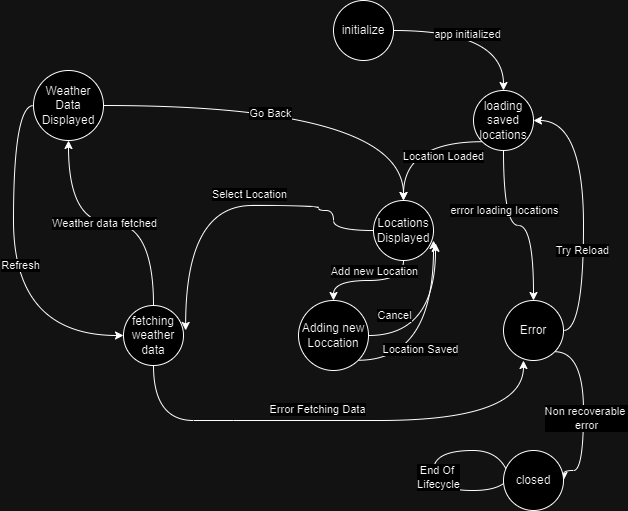

The diagram above was exported from draw.io. Its source (the exported page's mxGraphModel, read from the mxfile embedded in the PNG):
<mxGraphModel dx="888" dy="876" grid="1" gridSize="10" guides="1" tooltips="1" connect="1" arrows="1" fold="1" page="1" pageScale="1" pageWidth="850" pageHeight="1100" math="0" shadow="0">
  <root>
    <mxCell id="0" />
    <mxCell id="1" parent="0" />
    <mxCell id="LKgPGVygTi7epcHzGWYu-36" style="edgeStyle=orthogonalEdgeStyle;rounded=0;orthogonalLoop=1;jettySize=auto;html=1;exitX=1;exitY=0.5;exitDx=0;exitDy=0;curved=1;" parent="1" source="LKgPGVygTi7epcHzGWYu-38" target="LKgPGVygTi7epcHzGWYu-44" edge="1">
      <mxGeometry relative="1" as="geometry" />
    </mxCell>
    <mxCell id="LKgPGVygTi7epcHzGWYu-37" value="app initialized" style="edgeLabel;html=1;align=center;verticalAlign=middle;resizable=0;points=[];" parent="LKgPGVygTi7epcHzGWYu-36" connectable="0" vertex="1">
      <mxGeometry x="-0.1454" y="-3" relative="1" as="geometry">
        <mxPoint as="offset" />
      </mxGeometry>
    </mxCell>
    <mxCell id="LKgPGVygTi7epcHzGWYu-38" value="initialize" style="shape=ellipse;html=1;dashed=0;whiteSpace=wrap;aspect=fixed;perimeter=ellipsePerimeter;" parent="1" vertex="1">
      <mxGeometry x="390" y="210" width="60" height="60" as="geometry" />
    </mxCell>
    <mxCell id="LKgPGVygTi7epcHzGWYu-39" style="edgeStyle=orthogonalEdgeStyle;curved=1;rounded=0;orthogonalLoop=1;jettySize=auto;html=1;exitX=0.5;exitY=1;exitDx=0;exitDy=0;entryX=0.5;entryY=0;entryDx=0;entryDy=0;" parent="1" source="LKgPGVygTi7epcHzGWYu-41" target="LKgPGVygTi7epcHzGWYu-55" edge="1">
      <mxGeometry relative="1" as="geometry">
        <mxPoint x="410.00000000000006" y="590" as="targetPoint" />
      </mxGeometry>
    </mxCell>
    <mxCell id="LKgPGVygTi7epcHzGWYu-40" value="Add new Location" style="edgeLabel;html=1;align=center;verticalAlign=middle;resizable=0;points=[];" parent="LKgPGVygTi7epcHzGWYu-39" connectable="0" vertex="1">
      <mxGeometry x="-0.0363" y="-3" relative="1" as="geometry">
        <mxPoint x="3" y="-7" as="offset" />
      </mxGeometry>
    </mxCell>
    <mxCell id="LKgPGVygTi7epcHzGWYu-41" value="Locations Displayed" style="shape=ellipse;html=1;dashed=0;whiteSpace=wrap;aspect=fixed;perimeter=ellipsePerimeter;" parent="1" vertex="1">
      <mxGeometry x="430" y="410" width="60" height="60" as="geometry" />
    </mxCell>
    <mxCell id="LKgPGVygTi7epcHzGWYu-42" style="edgeStyle=orthogonalEdgeStyle;curved=1;rounded=0;orthogonalLoop=1;jettySize=auto;html=1;exitX=0;exitY=1;exitDx=0;exitDy=0;" parent="1" source="LKgPGVygTi7epcHzGWYu-44" target="LKgPGVygTi7epcHzGWYu-41" edge="1">
      <mxGeometry relative="1" as="geometry" />
    </mxCell>
    <mxCell id="LKgPGVygTi7epcHzGWYu-43" value="Location Loaded" style="edgeLabel;html=1;align=center;verticalAlign=middle;resizable=0;points=[];" parent="LKgPGVygTi7epcHzGWYu-42" connectable="0" vertex="1">
      <mxGeometry x="-0.1601" y="14" relative="1" as="geometry">
        <mxPoint x="19" as="offset" />
      </mxGeometry>
    </mxCell>
    <mxCell id="LKgPGVygTi7epcHzGWYu-44" value="loading saved locations" style="shape=ellipse;html=1;dashed=0;whiteSpace=wrap;aspect=fixed;perimeter=ellipsePerimeter;" parent="1" vertex="1">
      <mxGeometry x="530" y="300" width="60" height="60" as="geometry" />
    </mxCell>
    <mxCell id="LKgPGVygTi7epcHzGWYu-93" style="edgeStyle=orthogonalEdgeStyle;curved=1;rounded=0;orthogonalLoop=1;jettySize=auto;html=1;exitX=1;exitY=0.5;exitDx=0;exitDy=0;entryX=1;entryY=0.5;entryDx=0;entryDy=0;" parent="1" source="LKgPGVygTi7epcHzGWYu-45" target="LKgPGVygTi7epcHzGWYu-44" edge="1">
      <mxGeometry relative="1" as="geometry" />
    </mxCell>
    <mxCell id="LKgPGVygTi7epcHzGWYu-94" value="Try Reload" style="edgeLabel;html=1;align=center;verticalAlign=middle;resizable=0;points=[];" parent="LKgPGVygTi7epcHzGWYu-93" connectable="0" vertex="1">
      <mxGeometry x="-0.2778" y="2" relative="1" as="geometry">
        <mxPoint as="offset" />
      </mxGeometry>
    </mxCell>
    <mxCell id="LKgPGVygTi7epcHzGWYu-96" style="edgeStyle=orthogonalEdgeStyle;curved=1;rounded=0;orthogonalLoop=1;jettySize=auto;html=1;exitX=1;exitY=1;exitDx=0;exitDy=0;entryX=1;entryY=0.5;entryDx=0;entryDy=0;" parent="1" source="LKgPGVygTi7epcHzGWYu-45" target="LKgPGVygTi7epcHzGWYu-95" edge="1">
      <mxGeometry relative="1" as="geometry">
        <Array as="points">
          <mxPoint x="640" y="561" />
          <mxPoint x="640" y="680" />
        </Array>
      </mxGeometry>
    </mxCell>
    <mxCell id="LKgPGVygTi7epcHzGWYu-97" value="Non recoverable&amp;nbsp;&lt;div&gt;error&lt;/div&gt;" style="edgeLabel;html=1;align=center;verticalAlign=middle;resizable=0;points=[];" parent="LKgPGVygTi7epcHzGWYu-96" connectable="0" vertex="1">
      <mxGeometry x="0.0716" y="2" relative="1" as="geometry">
        <mxPoint as="offset" />
      </mxGeometry>
    </mxCell>
    <mxCell id="LKgPGVygTi7epcHzGWYu-45" value="Error" style="shape=ellipse;html=1;dashed=0;whiteSpace=wrap;aspect=fixed;perimeter=ellipsePerimeter;" parent="1" vertex="1">
      <mxGeometry x="560" y="510" width="60" height="60" as="geometry" />
    </mxCell>
    <mxCell id="LKgPGVygTi7epcHzGWYu-46" style="edgeStyle=orthogonalEdgeStyle;curved=1;rounded=0;orthogonalLoop=1;jettySize=auto;html=1;exitX=0.5;exitY=1;exitDx=0;exitDy=0;entryX=0.5;entryY=0;entryDx=0;entryDy=0;" parent="1" source="LKgPGVygTi7epcHzGWYu-44" target="LKgPGVygTi7epcHzGWYu-45" edge="1">
      <mxGeometry relative="1" as="geometry" />
    </mxCell>
    <mxCell id="LKgPGVygTi7epcHzGWYu-47" value="error loading locations" style="edgeLabel;html=1;align=center;verticalAlign=middle;resizable=0;points=[];" parent="LKgPGVygTi7epcHzGWYu-46" connectable="0" vertex="1">
      <mxGeometry x="-0.343" relative="1" as="geometry">
        <mxPoint as="offset" />
      </mxGeometry>
    </mxCell>
    <mxCell id="LKgPGVygTi7epcHzGWYu-48" style="edgeStyle=orthogonalEdgeStyle;curved=1;rounded=0;orthogonalLoop=1;jettySize=auto;html=1;exitX=0.5;exitY=0;exitDx=0;exitDy=0;entryX=0.5;entryY=1;entryDx=0;entryDy=0;" parent="1" source="LKgPGVygTi7epcHzGWYu-50" target="LKgPGVygTi7epcHzGWYu-60" edge="1">
      <mxGeometry relative="1" as="geometry">
        <mxPoint x="330" y="340" as="targetPoint" />
      </mxGeometry>
    </mxCell>
    <mxCell id="LKgPGVygTi7epcHzGWYu-49" value="Weather data fetched" style="edgeLabel;html=1;align=center;verticalAlign=middle;resizable=0;points=[];" parent="LKgPGVygTi7epcHzGWYu-48" connectable="0" vertex="1">
      <mxGeometry x="0.0569" relative="1" as="geometry">
        <mxPoint as="offset" />
      </mxGeometry>
    </mxCell>
    <mxCell id="LKgPGVygTi7epcHzGWYu-50" value="fetching weather data" style="shape=ellipse;html=1;dashed=0;whiteSpace=wrap;aspect=fixed;perimeter=ellipsePerimeter;" parent="1" vertex="1">
      <mxGeometry x="180" y="515" width="60" height="60" as="geometry" />
    </mxCell>
    <mxCell id="LKgPGVygTi7epcHzGWYu-51" style="edgeStyle=orthogonalEdgeStyle;curved=1;rounded=0;orthogonalLoop=1;jettySize=auto;html=1;exitX=0;exitY=0.5;exitDx=0;exitDy=0;entryX=1.036;entryY=0.416;entryDx=0;entryDy=0;entryPerimeter=0;" parent="1" source="LKgPGVygTi7epcHzGWYu-41" target="LKgPGVygTi7epcHzGWYu-50" edge="1">
      <mxGeometry relative="1" as="geometry">
        <Array as="points">
          <mxPoint x="390" y="440" />
          <mxPoint x="390" y="420" />
          <mxPoint x="375" y="420" />
          <mxPoint x="375" y="415" />
        </Array>
      </mxGeometry>
    </mxCell>
    <mxCell id="LKgPGVygTi7epcHzGWYu-52" value="Select Location" style="edgeLabel;html=1;align=center;verticalAlign=middle;resizable=0;points=[];" parent="LKgPGVygTi7epcHzGWYu-51" connectable="0" vertex="1">
      <mxGeometry x="-0.1718" y="-5" relative="1" as="geometry">
        <mxPoint x="-10" y="-7" as="offset" />
      </mxGeometry>
    </mxCell>
    <mxCell id="LKgPGVygTi7epcHzGWYu-53" style="edgeStyle=orthogonalEdgeStyle;curved=1;rounded=0;orthogonalLoop=1;jettySize=auto;html=1;exitX=1;exitY=1;exitDx=0;exitDy=0;" parent="1" source="LKgPGVygTi7epcHzGWYu-55" edge="1">
      <mxGeometry relative="1" as="geometry">
        <mxPoint x="490" y="450" as="targetPoint" />
      </mxGeometry>
    </mxCell>
    <mxCell id="LKgPGVygTi7epcHzGWYu-54" value="Location Saved" style="edgeLabel;html=1;align=center;verticalAlign=middle;resizable=0;points=[];" parent="LKgPGVygTi7epcHzGWYu-53" connectable="0" vertex="1">
      <mxGeometry x="-0.5731" y="11" relative="1" as="geometry">
        <mxPoint x="20" as="offset" />
      </mxGeometry>
    </mxCell>
    <mxCell id="LKgPGVygTi7epcHzGWYu-55" value="Adding new Loccation" style="shape=ellipse;html=1;dashed=0;whiteSpace=wrap;aspect=fixed;perimeter=ellipsePerimeter;" parent="1" vertex="1">
      <mxGeometry x="355" y="510" width="70" height="70" as="geometry" />
    </mxCell>
    <mxCell id="LKgPGVygTi7epcHzGWYu-56" style="edgeStyle=orthogonalEdgeStyle;curved=1;rounded=0;orthogonalLoop=1;jettySize=auto;html=1;exitX=0.5;exitY=1;exitDx=0;exitDy=0;entryX=0.333;entryY=1;entryDx=0;entryDy=0;entryPerimeter=0;" parent="1" source="LKgPGVygTi7epcHzGWYu-50" target="LKgPGVygTi7epcHzGWYu-45" edge="1">
      <mxGeometry relative="1" as="geometry">
        <Array as="points">
          <mxPoint x="290" y="630" />
          <mxPoint x="550" y="630" />
        </Array>
      </mxGeometry>
    </mxCell>
    <mxCell id="LKgPGVygTi7epcHzGWYu-57" value="Error Fetching Data" style="edgeLabel;html=1;align=center;verticalAlign=middle;resizable=0;points=[];" parent="LKgPGVygTi7epcHzGWYu-56" connectable="0" vertex="1">
      <mxGeometry x="-0.1015" y="12" relative="1" as="geometry">
        <mxPoint as="offset" />
      </mxGeometry>
    </mxCell>
    <mxCell id="LKgPGVygTi7epcHzGWYu-58" style="edgeStyle=orthogonalEdgeStyle;curved=1;rounded=0;orthogonalLoop=1;jettySize=auto;html=1;exitX=1;exitY=0.5;exitDx=0;exitDy=0;entryX=1.034;entryY=0.714;entryDx=0;entryDy=0;entryPerimeter=0;" parent="1" source="LKgPGVygTi7epcHzGWYu-55" target="LKgPGVygTi7epcHzGWYu-41" edge="1">
      <mxGeometry relative="1" as="geometry" />
    </mxCell>
    <mxCell id="LKgPGVygTi7epcHzGWYu-59" value="Cancel" style="edgeLabel;html=1;align=center;verticalAlign=middle;resizable=0;points=[];" parent="LKgPGVygTi7epcHzGWYu-58" connectable="0" vertex="1">
      <mxGeometry x="0.1445" y="15" relative="1" as="geometry">
        <mxPoint x="-27" y="4" as="offset" />
      </mxGeometry>
    </mxCell>
    <mxCell id="LKgPGVygTi7epcHzGWYu-88" style="edgeStyle=orthogonalEdgeStyle;curved=1;rounded=0;orthogonalLoop=1;jettySize=auto;html=1;exitX=1;exitY=0.5;exitDx=0;exitDy=0;" parent="1" source="LKgPGVygTi7epcHzGWYu-60" target="LKgPGVygTi7epcHzGWYu-41" edge="1">
      <mxGeometry relative="1" as="geometry" />
    </mxCell>
    <mxCell id="LKgPGVygTi7epcHzGWYu-89" value="Go Back" style="edgeLabel;html=1;align=center;verticalAlign=middle;resizable=0;points=[];" parent="LKgPGVygTi7epcHzGWYu-88" connectable="0" vertex="1">
      <mxGeometry x="-0.1572" y="-7" relative="1" as="geometry">
        <mxPoint as="offset" />
      </mxGeometry>
    </mxCell>
    <mxCell id="LKgPGVygTi7epcHzGWYu-90" style="edgeStyle=orthogonalEdgeStyle;curved=1;rounded=0;orthogonalLoop=1;jettySize=auto;html=1;exitX=0;exitY=0.5;exitDx=0;exitDy=0;entryX=0;entryY=0.5;entryDx=0;entryDy=0;" parent="1" source="LKgPGVygTi7epcHzGWYu-60" target="LKgPGVygTi7epcHzGWYu-50" edge="1">
      <mxGeometry relative="1" as="geometry" />
    </mxCell>
    <mxCell id="LKgPGVygTi7epcHzGWYu-91" value="Refresh" style="edgeLabel;html=1;align=center;verticalAlign=middle;resizable=0;points=[];" parent="LKgPGVygTi7epcHzGWYu-90" connectable="0" vertex="1">
      <mxGeometry x="-0.0051" y="6" relative="1" as="geometry">
        <mxPoint as="offset" />
      </mxGeometry>
    </mxCell>
    <mxCell id="LKgPGVygTi7epcHzGWYu-60" value="Weather Data Displayed" style="shape=ellipse;html=1;dashed=0;whiteSpace=wrap;aspect=fixed;perimeter=ellipsePerimeter;" parent="1" vertex="1">
      <mxGeometry x="90" y="280" width="70" height="70" as="geometry" />
    </mxCell>
    <mxCell id="LKgPGVygTi7epcHzGWYu-98" style="edgeStyle=orthogonalEdgeStyle;curved=1;rounded=0;orthogonalLoop=1;jettySize=auto;html=1;exitX=0;exitY=1;exitDx=0;exitDy=0;entryX=0;entryY=0;entryDx=0;entryDy=0;" parent="1" source="LKgPGVygTi7epcHzGWYu-95" target="LKgPGVygTi7epcHzGWYu-95" edge="1">
      <mxGeometry relative="1" as="geometry">
        <mxPoint x="459.9999999999999" y="660" as="targetPoint" />
        <Array as="points">
          <mxPoint x="569" y="660" />
          <mxPoint x="490" y="660" />
          <mxPoint x="490" y="700" />
          <mxPoint x="569" y="700" />
        </Array>
      </mxGeometry>
    </mxCell>
    <mxCell id="LKgPGVygTi7epcHzGWYu-99" value="End Of&amp;nbsp;&lt;div&gt;Lifecycle&lt;/div&gt;" style="edgeLabel;html=1;align=center;verticalAlign=middle;resizable=0;points=[];" parent="LKgPGVygTi7epcHzGWYu-98" connectable="0" vertex="1">
      <mxGeometry x="0.1215" y="4" relative="1" as="geometry">
        <mxPoint as="offset" />
      </mxGeometry>
    </mxCell>
    <mxCell id="LKgPGVygTi7epcHzGWYu-95" value="closed" style="shape=ellipse;html=1;dashed=0;whiteSpace=wrap;aspect=fixed;perimeter=ellipsePerimeter;" parent="1" vertex="1">
      <mxGeometry x="560" y="660" width="60" height="60" as="geometry" />
    </mxCell>
  </root>
</mxGraphModel>